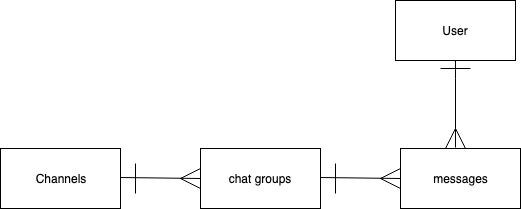

The diagram above was exported from draw.io. Its source (the exported page's mxGraphModel, read from the mxfile embedded in the PNG):
<mxGraphModel dx="1666" dy="1012" grid="1" gridSize="10" guides="1" tooltips="1" connect="1" arrows="1" fold="1" page="1" pageScale="1" pageWidth="850" pageHeight="1100" math="0" shadow="0">
  <root>
    <mxCell id="0" />
    <mxCell id="1" parent="0" />
    <mxCell id="rPOEveP9S65cc9q_lKG6-2" value="chat groups" style="rounded=0;whiteSpace=wrap;html=1;" parent="1" vertex="1">
      <mxGeometry x="305" y="160" width="120" height="60" as="geometry" />
    </mxCell>
    <mxCell id="rPOEveP9S65cc9q_lKG6-8" value="Channels" style="rounded=0;whiteSpace=wrap;html=1;" parent="1" vertex="1">
      <mxGeometry x="105" y="160" width="120" height="60" as="geometry" />
    </mxCell>
    <mxCell id="rPOEveP9S65cc9q_lKG6-3" value="User" style="rounded=0;whiteSpace=wrap;html=1;" parent="1" vertex="1">
      <mxGeometry x="500" y="12" width="120" height="60" as="geometry" />
    </mxCell>
    <mxCell id="rPOEveP9S65cc9q_lKG6-4" value="messages" style="rounded=0;whiteSpace=wrap;html=1;" parent="1" vertex="1">
      <mxGeometry x="505" y="160" width="120" height="60" as="geometry" />
    </mxCell>
    <mxCell id="rPOEveP9S65cc9q_lKG6-7" value="" style="endArrow=none;html=1;" parent="1" source="rPOEveP9S65cc9q_lKG6-16" edge="1">
      <mxGeometry width="50" height="50" relative="1" as="geometry">
        <mxPoint x="225" y="189" as="sourcePoint" />
        <mxPoint x="305" y="189" as="targetPoint" />
      </mxGeometry>
    </mxCell>
    <mxCell id="rPOEveP9S65cc9q_lKG6-13" value="" style="endArrow=none;html=1;" parent="1" source="rPOEveP9S65cc9q_lKG6-24" edge="1">
      <mxGeometry width="50" height="50" relative="1" as="geometry">
        <mxPoint x="560" y="159" as="sourcePoint" />
        <mxPoint x="560" y="80" as="targetPoint" />
        <Array as="points">
          <mxPoint x="560" y="80" />
          <mxPoint x="560" y="70" />
        </Array>
      </mxGeometry>
    </mxCell>
    <mxCell id="rPOEveP9S65cc9q_lKG6-14" value="" style="endArrow=none;html=1;" parent="1" edge="1">
      <mxGeometry width="50" height="50" relative="1" as="geometry">
        <mxPoint x="240" y="205" as="sourcePoint" />
        <mxPoint x="240" y="175" as="targetPoint" />
      </mxGeometry>
    </mxCell>
    <mxCell id="rPOEveP9S65cc9q_lKG6-16" value="" style="triangle;whiteSpace=wrap;html=1;fillColor=none;rotation=-180;" parent="1" vertex="1">
      <mxGeometry x="285" y="180" width="20" height="20" as="geometry" />
    </mxCell>
    <mxCell id="rPOEveP9S65cc9q_lKG6-17" value="" style="endArrow=none;html=1;entryX=0;entryY=0.5;entryDx=0;entryDy=0;" parent="1" target="rPOEveP9S65cc9q_lKG6-16" edge="1">
      <mxGeometry width="50" height="50" relative="1" as="geometry">
        <mxPoint x="224.9999999999999" y="189" as="sourcePoint" />
        <mxPoint x="304.9999999999999" y="189" as="targetPoint" />
      </mxGeometry>
    </mxCell>
    <mxCell id="rPOEveP9S65cc9q_lKG6-18" value="" style="endArrow=none;html=1;" parent="1" edge="1">
      <mxGeometry width="50" height="50" relative="1" as="geometry">
        <mxPoint x="439.9999999999999" y="205" as="sourcePoint" />
        <mxPoint x="439.9999999999999" y="175" as="targetPoint" />
      </mxGeometry>
    </mxCell>
    <mxCell id="rPOEveP9S65cc9q_lKG6-19" value="" style="triangle;whiteSpace=wrap;html=1;fillColor=none;rotation=-180;" parent="1" vertex="1">
      <mxGeometry x="485" y="180" width="20" height="20" as="geometry" />
    </mxCell>
    <mxCell id="rPOEveP9S65cc9q_lKG6-20" value="" style="endArrow=none;html=1;entryX=0;entryY=0.5;entryDx=0;entryDy=0;" parent="1" target="rPOEveP9S65cc9q_lKG6-19" edge="1">
      <mxGeometry width="50" height="50" relative="1" as="geometry">
        <mxPoint x="424.9999999999999" y="189" as="sourcePoint" />
        <mxPoint x="504.9999999999999" y="189" as="targetPoint" />
      </mxGeometry>
    </mxCell>
    <mxCell id="rPOEveP9S65cc9q_lKG6-24" value="" style="triangle;whiteSpace=wrap;html=1;fillColor=none;rotation=-90;" parent="1" vertex="1">
      <mxGeometry x="550" y="140" width="20" height="20" as="geometry" />
    </mxCell>
    <mxCell id="rPOEveP9S65cc9q_lKG6-25" value="" style="endArrow=none;html=1;entryX=1;entryY=0.5;entryDx=0;entryDy=0;" parent="1" target="rPOEveP9S65cc9q_lKG6-24" edge="1">
      <mxGeometry width="50" height="50" relative="1" as="geometry">
        <mxPoint x="560" y="159" as="sourcePoint" />
        <mxPoint x="559.7241379310344" y="80.0344827586207" as="targetPoint" />
      </mxGeometry>
    </mxCell>
    <mxCell id="rPOEveP9S65cc9q_lKG6-26" value="" style="endArrow=none;html=1;" parent="1" edge="1">
      <mxGeometry width="50" height="50" relative="1" as="geometry">
        <mxPoint x="545" y="80" as="sourcePoint" />
        <mxPoint x="575" y="80" as="targetPoint" />
      </mxGeometry>
    </mxCell>
  </root>
</mxGraphModel>